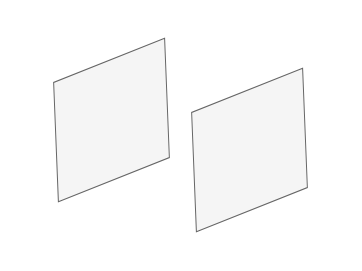

The diagram above was exported from draw.io. Its source (the exported page's mxGraphModel, read from the mxfile embedded in the PNG):
<mxGraphModel dx="585" dy="519" grid="1" gridSize="10" guides="1" tooltips="1" connect="1" arrows="1" fold="1" page="1" pageScale="1" pageWidth="827" pageHeight="1169" math="0" shadow="0">
  <root>
    <mxCell id="0" />
    <mxCell id="1" parent="0" />
    <mxCell id="ztgb03jF5xhA9EkrkEbM-1" value="" style="rhombus;whiteSpace=wrap;html=1;rotation=33;fillColor=#f5f5f5;strokeColor=#666666;fontColor=#333333;" vertex="1" parent="1">
      <mxGeometry x="110" y="140" width="138" height="195" as="geometry" />
    </mxCell>
    <mxCell id="ztgb03jF5xhA9EkrkEbM-3" value="" style="rhombus;whiteSpace=wrap;html=1;rotation=33;fillColor=#f5f5f5;strokeColor=#666666;fontColor=#333333;" vertex="1" parent="1">
      <mxGeometry x="248" y="170" width="138" height="195" as="geometry" />
    </mxCell>
  </root>
</mxGraphModel>